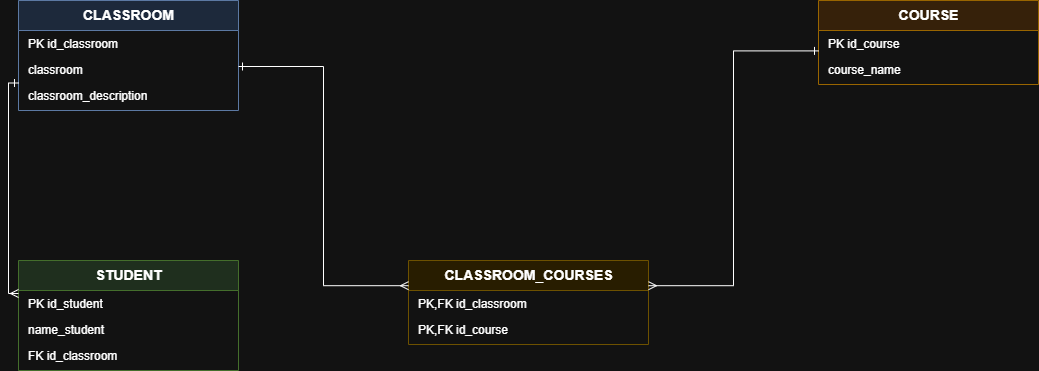

The diagram above was exported from draw.io. Its source (the exported page's mxGraphModel, read from the mxfile embedded in the PNG):
<mxGraphModel dx="2046" dy="1140" grid="1" gridSize="10" guides="1" tooltips="1" connect="1" arrows="1" fold="1" page="1" pageScale="1" pageWidth="1200" pageHeight="700" math="0" shadow="0">
  <root>
    <mxCell id="0" />
    <mxCell id="1" parent="0" />
    <mxCell id="tbl_classroom" parent="1" style="swimlane;html=1;childLayout=stackLayout;horizontal=1;startSize=30;fillColor=#dae8fc;strokeColor=#6c8ebf;fontStyle=1;fontSize=14;" value="CLASSROOM" vertex="1">
      <mxGeometry height="110" width="220" x="80" y="60" as="geometry" />
    </mxCell>
    <mxCell id="cr_1" parent="tbl_classroom" style="text;html=1;align=left;spacingLeft=8;fontSize=12;" value="PK  id_classroom" vertex="1">
      <mxGeometry height="26" width="220" y="30" as="geometry" />
    </mxCell>
    <mxCell id="cr_2" parent="tbl_classroom" style="text;html=1;align=left;spacingLeft=8;fontSize=12;" value="     classroom" vertex="1">
      <mxGeometry height="26" width="220" y="56" as="geometry" />
    </mxCell>
    <mxCell id="cr_3" parent="tbl_classroom" style="text;html=1;align=left;spacingLeft=8;fontSize=12;" value="     classroom_description" vertex="1">
      <mxGeometry height="26" width="220" y="82" as="geometry" />
    </mxCell>
    <mxCell id="tbl_student" parent="1" style="swimlane;html=1;childLayout=stackLayout;horizontal=1;startSize=30;fillColor=#d5e8d4;strokeColor=#82b366;fontStyle=1;fontSize=14;" value="STUDENT" vertex="1">
      <mxGeometry height="110" width="220" x="80" y="320" as="geometry" />
    </mxCell>
    <mxCell id="st_1" parent="tbl_student" style="text;html=1;align=left;spacingLeft=8;fontSize=12;" value="PK  id_student" vertex="1">
      <mxGeometry height="26" width="220" y="30" as="geometry" />
    </mxCell>
    <mxCell id="st_2" parent="tbl_student" style="text;html=1;align=left;spacingLeft=8;fontSize=12;" value="     name_student" vertex="1">
      <mxGeometry height="26" width="220" y="56" as="geometry" />
    </mxCell>
    <mxCell id="st_3" parent="tbl_student" style="text;html=1;align=left;spacingLeft=8;fontSize=12;" value="FK  id_classroom" vertex="1">
      <mxGeometry height="26" width="220" y="82" as="geometry" />
    </mxCell>
    <mxCell id="tbl_course" parent="1" style="swimlane;html=1;childLayout=stackLayout;horizontal=1;startSize=30;fillColor=#ffe6cc;strokeColor=#d79b00;fontStyle=1;fontSize=14;" value="COURSE" vertex="1">
      <mxGeometry height="84" width="220" x="880" y="60" as="geometry" />
    </mxCell>
    <mxCell id="co_1" parent="tbl_course" style="text;html=1;align=left;spacingLeft=8;fontSize=12;" value="PK  id_course" vertex="1">
      <mxGeometry height="26" width="220" y="30" as="geometry" />
    </mxCell>
    <mxCell id="co_2" parent="tbl_course" style="text;html=1;align=left;spacingLeft=8;fontSize=12;" value="     course_name" vertex="1">
      <mxGeometry height="26" width="220" y="56" as="geometry" />
    </mxCell>
    <mxCell id="tbl_bridge" parent="1" style="swimlane;html=1;childLayout=stackLayout;horizontal=1;startSize=30;fillColor=#fff2cc;strokeColor=#d6b656;fontStyle=1;fontSize=14;" value="CLASSROOM_COURSES" vertex="1">
      <mxGeometry height="84" width="240" x="470" y="320" as="geometry" />
    </mxCell>
    <mxCell id="bc_1" parent="tbl_bridge" style="text;html=1;align=left;spacingLeft=8;fontSize=12;" value="PK,FK  id_classroom" vertex="1">
      <mxGeometry height="26" width="240" y="30" as="geometry" />
    </mxCell>
    <mxCell id="bc_2" parent="tbl_bridge" style="text;html=1;align=left;spacingLeft=8;fontSize=12;" value="PK,FK  id_course" vertex="1">
      <mxGeometry height="26" width="240" y="56" as="geometry" />
    </mxCell>
    <mxCell id="edge1" edge="1" parent="1" source="tbl_classroom" style="edgeStyle=orthogonalEdgeStyle;rounded=0;html=1;startArrow=ERone;startFill=0;endArrow=ERmany;endFill=0;exitX=0;exitY=0.75;exitDx=0;exitDy=0;entryX=0;entryY=0.3;entryDx=0;entryDy=0;" target="tbl_student" value="">
      <mxGeometry relative="1" as="geometry" />
    </mxCell>
    <mxCell id="edge2" edge="1" parent="1" source="tbl_classroom" style="edgeStyle=orthogonalEdgeStyle;rounded=0;html=1;startArrow=ERone;startFill=0;endArrow=ERmany;endFill=0;exitX=1;exitY=0.6;exitDx=0;exitDy=0;entryX=0;entryY=0.3;entryDx=0;entryDy=0;" target="tbl_bridge" value="">
      <mxGeometry relative="1" as="geometry" />
    </mxCell>
    <mxCell id="edge3" edge="1" parent="1" source="tbl_course" style="edgeStyle=orthogonalEdgeStyle;rounded=0;html=1;startArrow=ERone;startFill=0;endArrow=ERmany;endFill=0;exitX=0;exitY=0.6;exitDx=0;exitDy=0;entryX=1;entryY=0.3;entryDx=0;entryDy=0;" target="tbl_bridge" value="">
      <mxGeometry relative="1" as="geometry" />
    </mxCell>
  </root>
</mxGraphModel>